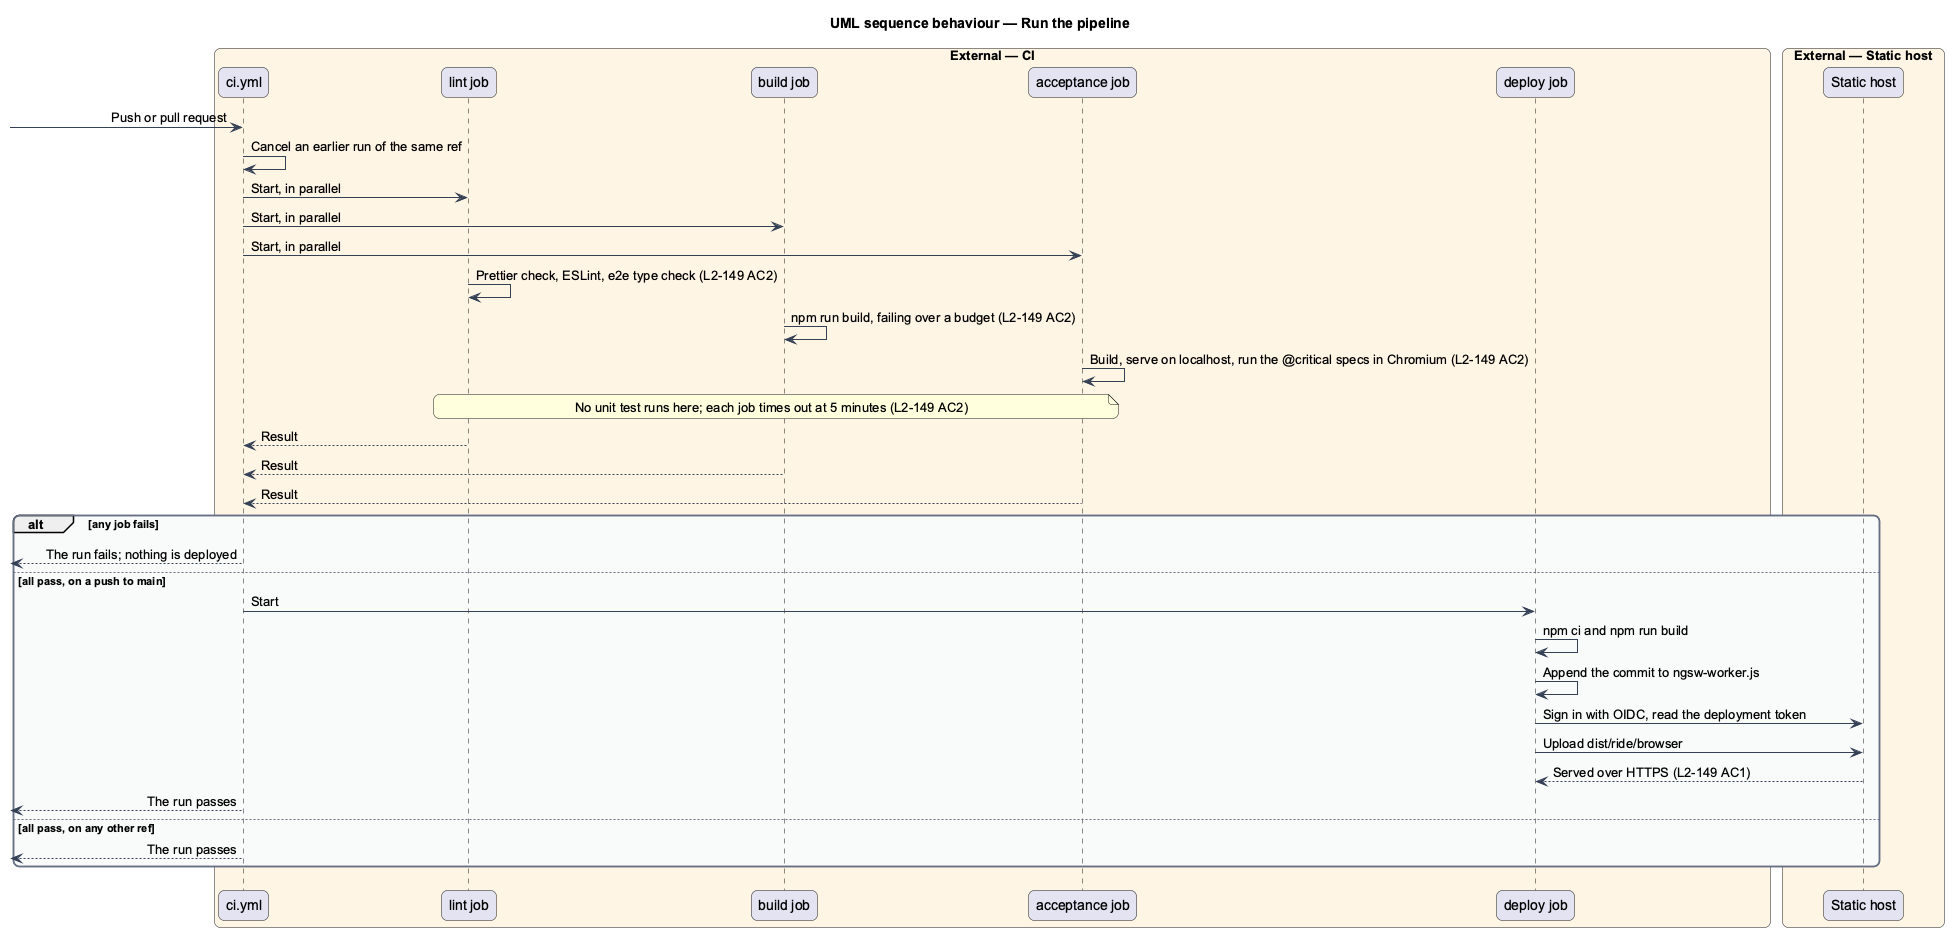

The diagram above was rendered by PlantUML. Its source (embedded in the PNG):
@startuml
title UML sequence behaviour — Run the pipeline
skinparam backgroundColor #FFFFFF
skinparam shadowing false
skinparam roundcorner 12
skinparam defaultFontName Arial
skinparam ArrowColor #344054
skinparam rectangle {
  BorderColor #344054
  FontColor #101828
}
skinparam package {
  BorderColor #667085
  FontColor #101828
  BackgroundColor #F9FAFB
}
box "External — CI" #FFF4E5
  participant "ci.yml" as ci
  participant "lint job" as lint
  participant "build job" as build
  participant "acceptance job" as accept
  participant "deploy job" as deploy
end box
box "External — Static host" #FFF4E5
  participant "Static host" as host
end box
[-> ci : Push or pull request
ci -> ci : Cancel an earlier run of the same ref
ci -> lint : Start, in parallel
ci -> build : Start, in parallel
ci -> accept : Start, in parallel
lint -> lint : Prettier check, ESLint, e2e type check (L2-149 AC2)
build -> build : npm run build, failing over a budget (L2-149 AC2)
accept -> accept : Build, serve on localhost, run the @critical specs in Chromium (L2-149 AC2)
note over lint, accept : No unit test runs here; each job times out at 5 minutes (L2-149 AC2)
lint --> ci : Result
build --> ci : Result
accept --> ci : Result
alt any job fails
  [<-- ci : The run fails; nothing is deployed
else all pass, on a push to main
  ci -> deploy : Start
  deploy -> deploy : npm ci and npm run build
  deploy -> deploy : Append the commit to ngsw-worker.js
  deploy -> host : Sign in with OIDC, read the deployment token
  deploy -> host : Upload dist/ride/browser
  host --> deploy : Served over HTTPS (L2-149 AC1)
  [<-- ci : The run passes
else all pass, on any other ref
  [<-- ci : The run passes
end
@enduml